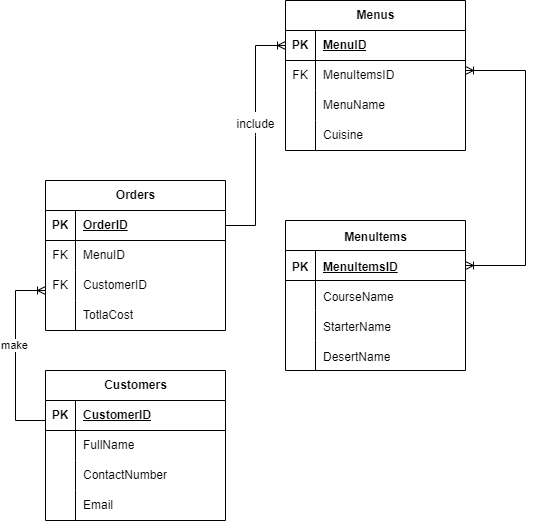

The diagram above was exported from draw.io. Its source (the exported page's mxGraphModel, read from the mxfile embedded in the PNG):
<mxGraphModel dx="880" dy="434" grid="1" gridSize="10" guides="1" tooltips="1" connect="1" arrows="1" fold="1" page="1" pageScale="1.5" pageWidth="827" pageHeight="1169" math="0" shadow="0">
  <root>
    <mxCell id="0" />
    <mxCell id="1" parent="0" />
    <mxCell id="uHM06vizYo8s1RtcNOb9-1" value="Orders" style="shape=table;startSize=30;container=1;collapsible=1;childLayout=tableLayout;fixedRows=1;rowLines=0;fontStyle=1;align=center;resizeLast=1;html=1;" vertex="1" parent="1">
      <mxGeometry x="240" y="210" width="180" height="150" as="geometry" />
    </mxCell>
    <mxCell id="uHM06vizYo8s1RtcNOb9-2" value="" style="shape=tableRow;horizontal=0;startSize=0;swimlaneHead=0;swimlaneBody=0;fillColor=none;collapsible=0;dropTarget=0;points=[[0,0.5],[1,0.5]];portConstraint=eastwest;top=0;left=0;right=0;bottom=1;" vertex="1" parent="uHM06vizYo8s1RtcNOb9-1">
      <mxGeometry y="30" width="180" height="30" as="geometry" />
    </mxCell>
    <mxCell id="uHM06vizYo8s1RtcNOb9-3" value="PK" style="shape=partialRectangle;connectable=0;fillColor=none;top=0;left=0;bottom=0;right=0;fontStyle=1;overflow=hidden;whiteSpace=wrap;html=1;" vertex="1" parent="uHM06vizYo8s1RtcNOb9-2">
      <mxGeometry width="30" height="30" as="geometry">
        <mxRectangle width="30" height="30" as="alternateBounds" />
      </mxGeometry>
    </mxCell>
    <mxCell id="uHM06vizYo8s1RtcNOb9-4" value="OrderID" style="shape=partialRectangle;connectable=0;fillColor=none;top=0;left=0;bottom=0;right=0;align=left;spacingLeft=6;fontStyle=5;overflow=hidden;whiteSpace=wrap;html=1;" vertex="1" parent="uHM06vizYo8s1RtcNOb9-2">
      <mxGeometry x="30" width="150" height="30" as="geometry">
        <mxRectangle width="150" height="30" as="alternateBounds" />
      </mxGeometry>
    </mxCell>
    <mxCell id="uHM06vizYo8s1RtcNOb9-14" value="" style="shape=tableRow;horizontal=0;startSize=0;swimlaneHead=0;swimlaneBody=0;fillColor=none;collapsible=0;dropTarget=0;points=[[0,0.5],[1,0.5]];portConstraint=eastwest;top=0;left=0;right=0;bottom=0;" vertex="1" parent="uHM06vizYo8s1RtcNOb9-1">
      <mxGeometry y="60" width="180" height="30" as="geometry" />
    </mxCell>
    <mxCell id="uHM06vizYo8s1RtcNOb9-15" value="FK" style="shape=partialRectangle;connectable=0;fillColor=none;top=0;left=0;bottom=0;right=0;fontStyle=0;overflow=hidden;whiteSpace=wrap;html=1;" vertex="1" parent="uHM06vizYo8s1RtcNOb9-14">
      <mxGeometry width="30" height="30" as="geometry">
        <mxRectangle width="30" height="30" as="alternateBounds" />
      </mxGeometry>
    </mxCell>
    <mxCell id="uHM06vizYo8s1RtcNOb9-16" value="MenuID" style="shape=partialRectangle;connectable=0;fillColor=none;top=0;left=0;bottom=0;right=0;align=left;spacingLeft=6;fontStyle=0;overflow=hidden;whiteSpace=wrap;html=1;" vertex="1" parent="uHM06vizYo8s1RtcNOb9-14">
      <mxGeometry x="30" width="150" height="30" as="geometry">
        <mxRectangle width="150" height="30" as="alternateBounds" />
      </mxGeometry>
    </mxCell>
    <mxCell id="uHM06vizYo8s1RtcNOb9-17" value="" style="shape=tableRow;horizontal=0;startSize=0;swimlaneHead=0;swimlaneBody=0;fillColor=none;collapsible=0;dropTarget=0;points=[[0,0.5],[1,0.5]];portConstraint=eastwest;top=0;left=0;right=0;bottom=0;" vertex="1" parent="uHM06vizYo8s1RtcNOb9-1">
      <mxGeometry y="90" width="180" height="30" as="geometry" />
    </mxCell>
    <mxCell id="uHM06vizYo8s1RtcNOb9-18" value="FK" style="shape=partialRectangle;connectable=0;fillColor=none;top=0;left=0;bottom=0;right=0;fontStyle=0;overflow=hidden;whiteSpace=wrap;html=1;" vertex="1" parent="uHM06vizYo8s1RtcNOb9-17">
      <mxGeometry width="30" height="30" as="geometry">
        <mxRectangle width="30" height="30" as="alternateBounds" />
      </mxGeometry>
    </mxCell>
    <mxCell id="uHM06vizYo8s1RtcNOb9-19" value="CustomerID" style="shape=partialRectangle;connectable=0;fillColor=none;top=0;left=0;bottom=0;right=0;align=left;spacingLeft=6;fontStyle=0;overflow=hidden;whiteSpace=wrap;html=1;" vertex="1" parent="uHM06vizYo8s1RtcNOb9-17">
      <mxGeometry x="30" width="150" height="30" as="geometry">
        <mxRectangle width="150" height="30" as="alternateBounds" />
      </mxGeometry>
    </mxCell>
    <mxCell id="uHM06vizYo8s1RtcNOb9-11" value="" style="shape=tableRow;horizontal=0;startSize=0;swimlaneHead=0;swimlaneBody=0;fillColor=none;collapsible=0;dropTarget=0;points=[[0,0.5],[1,0.5]];portConstraint=eastwest;top=0;left=0;right=0;bottom=0;" vertex="1" parent="uHM06vizYo8s1RtcNOb9-1">
      <mxGeometry y="120" width="180" height="30" as="geometry" />
    </mxCell>
    <mxCell id="uHM06vizYo8s1RtcNOb9-12" value="" style="shape=partialRectangle;connectable=0;fillColor=none;top=0;left=0;bottom=0;right=0;editable=1;overflow=hidden;whiteSpace=wrap;html=1;" vertex="1" parent="uHM06vizYo8s1RtcNOb9-11">
      <mxGeometry width="30" height="30" as="geometry">
        <mxRectangle width="30" height="30" as="alternateBounds" />
      </mxGeometry>
    </mxCell>
    <mxCell id="uHM06vizYo8s1RtcNOb9-13" value="TotlaCost" style="shape=partialRectangle;connectable=0;fillColor=none;top=0;left=0;bottom=0;right=0;align=left;spacingLeft=6;overflow=hidden;whiteSpace=wrap;html=1;" vertex="1" parent="uHM06vizYo8s1RtcNOb9-11">
      <mxGeometry x="30" width="150" height="30" as="geometry">
        <mxRectangle width="150" height="30" as="alternateBounds" />
      </mxGeometry>
    </mxCell>
    <mxCell id="uHM06vizYo8s1RtcNOb9-20" value="Menus" style="shape=table;startSize=30;container=1;collapsible=1;childLayout=tableLayout;fixedRows=1;rowLines=0;fontStyle=1;align=center;resizeLast=1;html=1;" vertex="1" parent="1">
      <mxGeometry x="480" y="30" width="180" height="150" as="geometry" />
    </mxCell>
    <mxCell id="uHM06vizYo8s1RtcNOb9-21" value="" style="shape=tableRow;horizontal=0;startSize=0;swimlaneHead=0;swimlaneBody=0;fillColor=none;collapsible=0;dropTarget=0;points=[[0,0.5],[1,0.5]];portConstraint=eastwest;top=0;left=0;right=0;bottom=1;" vertex="1" parent="uHM06vizYo8s1RtcNOb9-20">
      <mxGeometry y="30" width="180" height="30" as="geometry" />
    </mxCell>
    <mxCell id="uHM06vizYo8s1RtcNOb9-22" value="PK" style="shape=partialRectangle;connectable=0;fillColor=none;top=0;left=0;bottom=0;right=0;fontStyle=1;overflow=hidden;whiteSpace=wrap;html=1;" vertex="1" parent="uHM06vizYo8s1RtcNOb9-21">
      <mxGeometry width="30" height="30" as="geometry">
        <mxRectangle width="30" height="30" as="alternateBounds" />
      </mxGeometry>
    </mxCell>
    <mxCell id="uHM06vizYo8s1RtcNOb9-23" value="MenuID" style="shape=partialRectangle;connectable=0;fillColor=none;top=0;left=0;bottom=0;right=0;align=left;spacingLeft=6;fontStyle=5;overflow=hidden;whiteSpace=wrap;html=1;" vertex="1" parent="uHM06vizYo8s1RtcNOb9-21">
      <mxGeometry x="30" width="150" height="30" as="geometry">
        <mxRectangle width="150" height="30" as="alternateBounds" />
      </mxGeometry>
    </mxCell>
    <mxCell id="uHM06vizYo8s1RtcNOb9-34" value="" style="shape=tableRow;horizontal=0;startSize=0;swimlaneHead=0;swimlaneBody=0;fillColor=none;collapsible=0;dropTarget=0;points=[[0,0.5],[1,0.5]];portConstraint=eastwest;top=0;left=0;right=0;bottom=0;" vertex="1" parent="uHM06vizYo8s1RtcNOb9-20">
      <mxGeometry y="60" width="180" height="30" as="geometry" />
    </mxCell>
    <mxCell id="uHM06vizYo8s1RtcNOb9-35" value="FK" style="shape=partialRectangle;connectable=0;fillColor=none;top=0;left=0;bottom=0;right=0;fontStyle=0;overflow=hidden;whiteSpace=wrap;html=1;" vertex="1" parent="uHM06vizYo8s1RtcNOb9-34">
      <mxGeometry width="30" height="30" as="geometry">
        <mxRectangle width="30" height="30" as="alternateBounds" />
      </mxGeometry>
    </mxCell>
    <mxCell id="uHM06vizYo8s1RtcNOb9-36" value="MenuItemsID" style="shape=partialRectangle;connectable=0;fillColor=none;top=0;left=0;bottom=0;right=0;align=left;spacingLeft=6;fontStyle=0;overflow=hidden;whiteSpace=wrap;html=1;" vertex="1" parent="uHM06vizYo8s1RtcNOb9-34">
      <mxGeometry x="30" width="150" height="30" as="geometry">
        <mxRectangle width="150" height="30" as="alternateBounds" />
      </mxGeometry>
    </mxCell>
    <mxCell id="uHM06vizYo8s1RtcNOb9-24" value="" style="shape=tableRow;horizontal=0;startSize=0;swimlaneHead=0;swimlaneBody=0;fillColor=none;collapsible=0;dropTarget=0;points=[[0,0.5],[1,0.5]];portConstraint=eastwest;top=0;left=0;right=0;bottom=0;" vertex="1" parent="uHM06vizYo8s1RtcNOb9-20">
      <mxGeometry y="90" width="180" height="30" as="geometry" />
    </mxCell>
    <mxCell id="uHM06vizYo8s1RtcNOb9-25" value="" style="shape=partialRectangle;connectable=0;fillColor=none;top=0;left=0;bottom=0;right=0;editable=1;overflow=hidden;whiteSpace=wrap;html=1;" vertex="1" parent="uHM06vizYo8s1RtcNOb9-24">
      <mxGeometry width="30" height="30" as="geometry">
        <mxRectangle width="30" height="30" as="alternateBounds" />
      </mxGeometry>
    </mxCell>
    <mxCell id="uHM06vizYo8s1RtcNOb9-26" value="MenuName" style="shape=partialRectangle;connectable=0;fillColor=none;top=0;left=0;bottom=0;right=0;align=left;spacingLeft=6;overflow=hidden;whiteSpace=wrap;html=1;" vertex="1" parent="uHM06vizYo8s1RtcNOb9-24">
      <mxGeometry x="30" width="150" height="30" as="geometry">
        <mxRectangle width="150" height="30" as="alternateBounds" />
      </mxGeometry>
    </mxCell>
    <mxCell id="uHM06vizYo8s1RtcNOb9-27" value="" style="shape=tableRow;horizontal=0;startSize=0;swimlaneHead=0;swimlaneBody=0;fillColor=none;collapsible=0;dropTarget=0;points=[[0,0.5],[1,0.5]];portConstraint=eastwest;top=0;left=0;right=0;bottom=0;" vertex="1" parent="uHM06vizYo8s1RtcNOb9-20">
      <mxGeometry y="120" width="180" height="30" as="geometry" />
    </mxCell>
    <mxCell id="uHM06vizYo8s1RtcNOb9-28" value="" style="shape=partialRectangle;connectable=0;fillColor=none;top=0;left=0;bottom=0;right=0;editable=1;overflow=hidden;whiteSpace=wrap;html=1;" vertex="1" parent="uHM06vizYo8s1RtcNOb9-27">
      <mxGeometry width="30" height="30" as="geometry">
        <mxRectangle width="30" height="30" as="alternateBounds" />
      </mxGeometry>
    </mxCell>
    <mxCell id="uHM06vizYo8s1RtcNOb9-29" value="Cuisine" style="shape=partialRectangle;connectable=0;fillColor=none;top=0;left=0;bottom=0;right=0;align=left;spacingLeft=6;overflow=hidden;whiteSpace=wrap;html=1;" vertex="1" parent="uHM06vizYo8s1RtcNOb9-27">
      <mxGeometry x="30" width="150" height="30" as="geometry">
        <mxRectangle width="150" height="30" as="alternateBounds" />
      </mxGeometry>
    </mxCell>
    <mxCell id="uHM06vizYo8s1RtcNOb9-37" value="Customers" style="shape=table;startSize=30;container=1;collapsible=1;childLayout=tableLayout;fixedRows=1;rowLines=0;fontStyle=1;align=center;resizeLast=1;html=1;" vertex="1" parent="1">
      <mxGeometry x="240" y="400" width="180" height="150" as="geometry" />
    </mxCell>
    <mxCell id="uHM06vizYo8s1RtcNOb9-38" value="" style="shape=tableRow;horizontal=0;startSize=0;swimlaneHead=0;swimlaneBody=0;fillColor=none;collapsible=0;dropTarget=0;points=[[0,0.5],[1,0.5]];portConstraint=eastwest;top=0;left=0;right=0;bottom=1;" vertex="1" parent="uHM06vizYo8s1RtcNOb9-37">
      <mxGeometry y="30" width="180" height="30" as="geometry" />
    </mxCell>
    <mxCell id="uHM06vizYo8s1RtcNOb9-39" value="PK" style="shape=partialRectangle;connectable=0;fillColor=none;top=0;left=0;bottom=0;right=0;fontStyle=1;overflow=hidden;whiteSpace=wrap;html=1;" vertex="1" parent="uHM06vizYo8s1RtcNOb9-38">
      <mxGeometry width="30" height="30" as="geometry">
        <mxRectangle width="30" height="30" as="alternateBounds" />
      </mxGeometry>
    </mxCell>
    <mxCell id="uHM06vizYo8s1RtcNOb9-40" value="CustomerID" style="shape=partialRectangle;connectable=0;fillColor=none;top=0;left=0;bottom=0;right=0;align=left;spacingLeft=6;fontStyle=5;overflow=hidden;whiteSpace=wrap;html=1;" vertex="1" parent="uHM06vizYo8s1RtcNOb9-38">
      <mxGeometry x="30" width="150" height="30" as="geometry">
        <mxRectangle width="150" height="30" as="alternateBounds" />
      </mxGeometry>
    </mxCell>
    <mxCell id="uHM06vizYo8s1RtcNOb9-41" value="" style="shape=tableRow;horizontal=0;startSize=0;swimlaneHead=0;swimlaneBody=0;fillColor=none;collapsible=0;dropTarget=0;points=[[0,0.5],[1,0.5]];portConstraint=eastwest;top=0;left=0;right=0;bottom=0;" vertex="1" parent="uHM06vizYo8s1RtcNOb9-37">
      <mxGeometry y="60" width="180" height="30" as="geometry" />
    </mxCell>
    <mxCell id="uHM06vizYo8s1RtcNOb9-42" value="" style="shape=partialRectangle;connectable=0;fillColor=none;top=0;left=0;bottom=0;right=0;editable=1;overflow=hidden;whiteSpace=wrap;html=1;" vertex="1" parent="uHM06vizYo8s1RtcNOb9-41">
      <mxGeometry width="30" height="30" as="geometry">
        <mxRectangle width="30" height="30" as="alternateBounds" />
      </mxGeometry>
    </mxCell>
    <mxCell id="uHM06vizYo8s1RtcNOb9-43" value="FullName" style="shape=partialRectangle;connectable=0;fillColor=none;top=0;left=0;bottom=0;right=0;align=left;spacingLeft=6;overflow=hidden;whiteSpace=wrap;html=1;" vertex="1" parent="uHM06vizYo8s1RtcNOb9-41">
      <mxGeometry x="30" width="150" height="30" as="geometry">
        <mxRectangle width="150" height="30" as="alternateBounds" />
      </mxGeometry>
    </mxCell>
    <mxCell id="uHM06vizYo8s1RtcNOb9-44" value="" style="shape=tableRow;horizontal=0;startSize=0;swimlaneHead=0;swimlaneBody=0;fillColor=none;collapsible=0;dropTarget=0;points=[[0,0.5],[1,0.5]];portConstraint=eastwest;top=0;left=0;right=0;bottom=0;" vertex="1" parent="uHM06vizYo8s1RtcNOb9-37">
      <mxGeometry y="90" width="180" height="30" as="geometry" />
    </mxCell>
    <mxCell id="uHM06vizYo8s1RtcNOb9-45" value="" style="shape=partialRectangle;connectable=0;fillColor=none;top=0;left=0;bottom=0;right=0;editable=1;overflow=hidden;whiteSpace=wrap;html=1;" vertex="1" parent="uHM06vizYo8s1RtcNOb9-44">
      <mxGeometry width="30" height="30" as="geometry">
        <mxRectangle width="30" height="30" as="alternateBounds" />
      </mxGeometry>
    </mxCell>
    <mxCell id="uHM06vizYo8s1RtcNOb9-46" value="ContactNumber" style="shape=partialRectangle;connectable=0;fillColor=none;top=0;left=0;bottom=0;right=0;align=left;spacingLeft=6;overflow=hidden;whiteSpace=wrap;html=1;" vertex="1" parent="uHM06vizYo8s1RtcNOb9-44">
      <mxGeometry x="30" width="150" height="30" as="geometry">
        <mxRectangle width="150" height="30" as="alternateBounds" />
      </mxGeometry>
    </mxCell>
    <mxCell id="uHM06vizYo8s1RtcNOb9-47" value="" style="shape=tableRow;horizontal=0;startSize=0;swimlaneHead=0;swimlaneBody=0;fillColor=none;collapsible=0;dropTarget=0;points=[[0,0.5],[1,0.5]];portConstraint=eastwest;top=0;left=0;right=0;bottom=0;" vertex="1" parent="uHM06vizYo8s1RtcNOb9-37">
      <mxGeometry y="120" width="180" height="30" as="geometry" />
    </mxCell>
    <mxCell id="uHM06vizYo8s1RtcNOb9-48" value="" style="shape=partialRectangle;connectable=0;fillColor=none;top=0;left=0;bottom=0;right=0;editable=1;overflow=hidden;whiteSpace=wrap;html=1;" vertex="1" parent="uHM06vizYo8s1RtcNOb9-47">
      <mxGeometry width="30" height="30" as="geometry">
        <mxRectangle width="30" height="30" as="alternateBounds" />
      </mxGeometry>
    </mxCell>
    <mxCell id="uHM06vizYo8s1RtcNOb9-49" value="Email" style="shape=partialRectangle;connectable=0;fillColor=none;top=0;left=0;bottom=0;right=0;align=left;spacingLeft=6;overflow=hidden;whiteSpace=wrap;html=1;" vertex="1" parent="uHM06vizYo8s1RtcNOb9-47">
      <mxGeometry x="30" width="150" height="30" as="geometry">
        <mxRectangle width="150" height="30" as="alternateBounds" />
      </mxGeometry>
    </mxCell>
    <mxCell id="uHM06vizYo8s1RtcNOb9-50" value="" style="edgeStyle=elbowEdgeStyle;fontSize=12;html=1;endArrow=ERoneToMany;rounded=0;elbow=horizontal;" edge="1" parent="1">
      <mxGeometry width="100" height="100" relative="1" as="geometry">
        <mxPoint x="240" y="450" as="sourcePoint" />
        <mxPoint x="240" y="320" as="targetPoint" />
        <Array as="points">
          <mxPoint x="210" y="410" />
        </Array>
      </mxGeometry>
    </mxCell>
    <mxCell id="uHM06vizYo8s1RtcNOb9-51" value="make" style="edgeLabel;html=1;align=center;verticalAlign=middle;resizable=0;points=[];" vertex="1" connectable="0" parent="uHM06vizYo8s1RtcNOb9-50">
      <mxGeometry x="0.1158" y="2" relative="1" as="geometry">
        <mxPoint as="offset" />
      </mxGeometry>
    </mxCell>
    <mxCell id="uHM06vizYo8s1RtcNOb9-52" value="" style="edgeStyle=entityRelationEdgeStyle;fontSize=12;html=1;endArrow=ERoneToMany;rounded=0;entryX=0;entryY=0.5;entryDx=0;entryDy=0;exitX=1;exitY=0.5;exitDx=0;exitDy=0;" edge="1" parent="1" source="uHM06vizYo8s1RtcNOb9-2" target="uHM06vizYo8s1RtcNOb9-21">
      <mxGeometry width="100" height="100" relative="1" as="geometry">
        <mxPoint x="460" y="285" as="sourcePoint" />
        <mxPoint x="670" y="140" as="targetPoint" />
        <Array as="points">
          <mxPoint x="530" y="195" />
          <mxPoint x="530" y="205" />
          <mxPoint x="450" y="195" />
          <mxPoint x="510" y="205" />
          <mxPoint x="500" y="195" />
          <mxPoint x="520" y="195" />
          <mxPoint x="590" y="135" />
          <mxPoint x="510" y="185" />
        </Array>
      </mxGeometry>
    </mxCell>
    <mxCell id="uHM06vizYo8s1RtcNOb9-64" value="&lt;font style=&quot;font-size: 12px;&quot;&gt;include&lt;/font&gt;" style="edgeLabel;html=1;align=center;verticalAlign=middle;resizable=0;points=[];fontFamily=Helvetica;fontSize=18;fontColor=default;labelBackgroundColor=default;" vertex="1" connectable="0" parent="uHM06vizYo8s1RtcNOb9-52">
      <mxGeometry x="0.1167" y="1" relative="1" as="geometry">
        <mxPoint as="offset" />
      </mxGeometry>
    </mxCell>
    <mxCell id="uHM06vizYo8s1RtcNOb9-91" value="&lt;font style=&quot;font-size: 12px;&quot;&gt;MenuItems&lt;/font&gt;" style="shape=table;startSize=30;container=1;collapsible=1;childLayout=tableLayout;fixedRows=1;rowLines=0;fontStyle=1;align=center;resizeLast=1;html=1;fontFamily=Helvetica;fontSize=18;fontColor=default;labelBackgroundColor=default;" vertex="1" parent="1">
      <mxGeometry x="480" y="250" width="180" height="150" as="geometry" />
    </mxCell>
    <mxCell id="uHM06vizYo8s1RtcNOb9-92" value="" style="shape=tableRow;horizontal=0;startSize=0;swimlaneHead=0;swimlaneBody=0;fillColor=none;collapsible=0;dropTarget=0;points=[[0,0.5],[1,0.5]];portConstraint=eastwest;top=0;left=0;right=0;bottom=1;fontFamily=Helvetica;fontSize=18;fontColor=default;labelBackgroundColor=default;" vertex="1" parent="uHM06vizYo8s1RtcNOb9-91">
      <mxGeometry y="30" width="180" height="30" as="geometry" />
    </mxCell>
    <mxCell id="uHM06vizYo8s1RtcNOb9-93" value="&lt;font style=&quot;font-size: 12px;&quot;&gt;PK&lt;/font&gt;" style="shape=partialRectangle;connectable=0;fillColor=none;top=0;left=0;bottom=0;right=0;fontStyle=1;overflow=hidden;whiteSpace=wrap;html=1;fontFamily=Helvetica;fontSize=18;fontColor=default;labelBackgroundColor=default;" vertex="1" parent="uHM06vizYo8s1RtcNOb9-92">
      <mxGeometry width="30" height="30" as="geometry">
        <mxRectangle width="30" height="30" as="alternateBounds" />
      </mxGeometry>
    </mxCell>
    <mxCell id="uHM06vizYo8s1RtcNOb9-94" value="&lt;font style=&quot;font-size: 12px;&quot;&gt;MenuItemsID&lt;/font&gt;" style="shape=partialRectangle;connectable=0;fillColor=none;top=0;left=0;bottom=0;right=0;align=left;spacingLeft=6;fontStyle=5;overflow=hidden;whiteSpace=wrap;html=1;fontFamily=Helvetica;fontSize=18;fontColor=default;labelBackgroundColor=default;" vertex="1" parent="uHM06vizYo8s1RtcNOb9-92">
      <mxGeometry x="30" width="150" height="30" as="geometry">
        <mxRectangle width="150" height="30" as="alternateBounds" />
      </mxGeometry>
    </mxCell>
    <mxCell id="uHM06vizYo8s1RtcNOb9-95" value="" style="shape=tableRow;horizontal=0;startSize=0;swimlaneHead=0;swimlaneBody=0;fillColor=none;collapsible=0;dropTarget=0;points=[[0,0.5],[1,0.5]];portConstraint=eastwest;top=0;left=0;right=0;bottom=0;fontFamily=Helvetica;fontSize=18;fontColor=default;labelBackgroundColor=default;" vertex="1" parent="uHM06vizYo8s1RtcNOb9-91">
      <mxGeometry y="60" width="180" height="30" as="geometry" />
    </mxCell>
    <mxCell id="uHM06vizYo8s1RtcNOb9-96" value="" style="shape=partialRectangle;connectable=0;fillColor=none;top=0;left=0;bottom=0;right=0;editable=1;overflow=hidden;whiteSpace=wrap;html=1;fontFamily=Helvetica;fontSize=18;fontColor=default;labelBackgroundColor=default;" vertex="1" parent="uHM06vizYo8s1RtcNOb9-95">
      <mxGeometry width="30" height="30" as="geometry">
        <mxRectangle width="30" height="30" as="alternateBounds" />
      </mxGeometry>
    </mxCell>
    <mxCell id="uHM06vizYo8s1RtcNOb9-97" value="&lt;font style=&quot;font-size: 12px;&quot;&gt;CourseName&lt;/font&gt;" style="shape=partialRectangle;connectable=0;fillColor=none;top=0;left=0;bottom=0;right=0;align=left;spacingLeft=6;overflow=hidden;whiteSpace=wrap;html=1;fontFamily=Helvetica;fontSize=18;fontColor=default;labelBackgroundColor=default;" vertex="1" parent="uHM06vizYo8s1RtcNOb9-95">
      <mxGeometry x="30" width="150" height="30" as="geometry">
        <mxRectangle width="150" height="30" as="alternateBounds" />
      </mxGeometry>
    </mxCell>
    <mxCell id="uHM06vizYo8s1RtcNOb9-98" value="" style="shape=tableRow;horizontal=0;startSize=0;swimlaneHead=0;swimlaneBody=0;fillColor=none;collapsible=0;dropTarget=0;points=[[0,0.5],[1,0.5]];portConstraint=eastwest;top=0;left=0;right=0;bottom=0;fontFamily=Helvetica;fontSize=18;fontColor=default;labelBackgroundColor=default;" vertex="1" parent="uHM06vizYo8s1RtcNOb9-91">
      <mxGeometry y="90" width="180" height="30" as="geometry" />
    </mxCell>
    <mxCell id="uHM06vizYo8s1RtcNOb9-99" value="" style="shape=partialRectangle;connectable=0;fillColor=none;top=0;left=0;bottom=0;right=0;editable=1;overflow=hidden;whiteSpace=wrap;html=1;fontFamily=Helvetica;fontSize=18;fontColor=default;labelBackgroundColor=default;" vertex="1" parent="uHM06vizYo8s1RtcNOb9-98">
      <mxGeometry width="30" height="30" as="geometry">
        <mxRectangle width="30" height="30" as="alternateBounds" />
      </mxGeometry>
    </mxCell>
    <mxCell id="uHM06vizYo8s1RtcNOb9-100" value="&lt;font style=&quot;font-size: 12px;&quot;&gt;StarterName&lt;/font&gt;" style="shape=partialRectangle;connectable=0;fillColor=none;top=0;left=0;bottom=0;right=0;align=left;spacingLeft=6;overflow=hidden;whiteSpace=wrap;html=1;fontFamily=Helvetica;fontSize=18;fontColor=default;labelBackgroundColor=default;" vertex="1" parent="uHM06vizYo8s1RtcNOb9-98">
      <mxGeometry x="30" width="150" height="30" as="geometry">
        <mxRectangle width="150" height="30" as="alternateBounds" />
      </mxGeometry>
    </mxCell>
    <mxCell id="uHM06vizYo8s1RtcNOb9-101" value="" style="shape=tableRow;horizontal=0;startSize=0;swimlaneHead=0;swimlaneBody=0;fillColor=none;collapsible=0;dropTarget=0;points=[[0,0.5],[1,0.5]];portConstraint=eastwest;top=0;left=0;right=0;bottom=0;fontFamily=Helvetica;fontSize=18;fontColor=default;labelBackgroundColor=default;" vertex="1" parent="uHM06vizYo8s1RtcNOb9-91">
      <mxGeometry y="120" width="180" height="30" as="geometry" />
    </mxCell>
    <mxCell id="uHM06vizYo8s1RtcNOb9-102" value="" style="shape=partialRectangle;connectable=0;fillColor=none;top=0;left=0;bottom=0;right=0;editable=1;overflow=hidden;whiteSpace=wrap;html=1;fontFamily=Helvetica;fontSize=18;fontColor=default;labelBackgroundColor=default;" vertex="1" parent="uHM06vizYo8s1RtcNOb9-101">
      <mxGeometry width="30" height="30" as="geometry">
        <mxRectangle width="30" height="30" as="alternateBounds" />
      </mxGeometry>
    </mxCell>
    <mxCell id="uHM06vizYo8s1RtcNOb9-103" value="&lt;font style=&quot;font-size: 12px;&quot;&gt;DesertName&lt;/font&gt;" style="shape=partialRectangle;connectable=0;fillColor=none;top=0;left=0;bottom=0;right=0;align=left;spacingLeft=6;overflow=hidden;whiteSpace=wrap;html=1;fontFamily=Helvetica;fontSize=18;fontColor=default;labelBackgroundColor=default;" vertex="1" parent="uHM06vizYo8s1RtcNOb9-101">
      <mxGeometry x="30" width="150" height="30" as="geometry">
        <mxRectangle width="150" height="30" as="alternateBounds" />
      </mxGeometry>
    </mxCell>
    <mxCell id="uHM06vizYo8s1RtcNOb9-105" value="" style="fontSize=12;html=1;endArrow=ERoneToMany;startArrow=ERoneToMany;rounded=0;strokeColor=default;align=center;verticalAlign=middle;fontFamily=Helvetica;fontColor=default;labelBackgroundColor=default;entryX=1;entryY=0.5;entryDx=0;entryDy=0;" edge="1" parent="1" target="uHM06vizYo8s1RtcNOb9-92">
      <mxGeometry width="100" height="100" relative="1" as="geometry">
        <mxPoint x="660" y="100" as="sourcePoint" />
        <mxPoint x="720" y="320" as="targetPoint" />
        <Array as="points">
          <mxPoint x="720" y="100" />
          <mxPoint x="720" y="295" />
        </Array>
      </mxGeometry>
    </mxCell>
  </root>
</mxGraphModel>